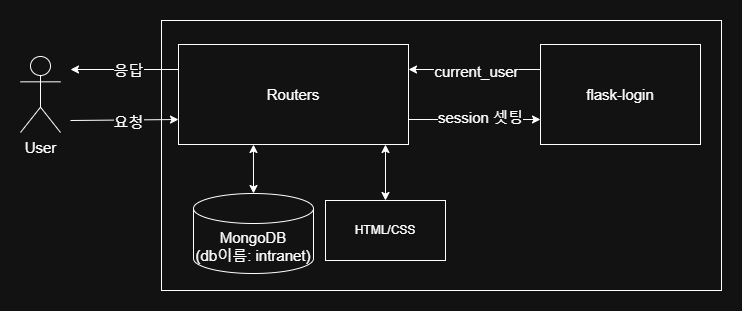

The diagram above was exported from draw.io. Its source (the exported page's mxGraphModel, read from the mxfile embedded in the PNG):
<mxGraphModel dx="1426" dy="849" grid="1" gridSize="10" guides="1" tooltips="1" connect="1" arrows="1" fold="1" page="1" pageScale="1" pageWidth="827" pageHeight="1169" math="0" shadow="0">
  <root>
    <mxCell id="0" />
    <mxCell id="1" parent="0" />
    <mxCell id="mE2ZjwSR8_UmPIu6pWZv-9" value="" style="rounded=0;whiteSpace=wrap;html=1;" parent="1" vertex="1">
      <mxGeometry x="271" y="610" width="560" height="270" as="geometry" />
    </mxCell>
    <mxCell id="mE2ZjwSR8_UmPIu6pWZv-6" style="edgeStyle=orthogonalEdgeStyle;rounded=0;orthogonalLoop=1;jettySize=auto;html=1;exitX=1;exitY=0.75;exitDx=0;exitDy=0;entryX=0;entryY=0.75;entryDx=0;entryDy=0;" parent="1" source="nRAU8he45h2o6bZThgQ3-9" target="nRAU8he45h2o6bZThgQ3-29" edge="1">
      <mxGeometry relative="1" as="geometry" />
    </mxCell>
    <mxCell id="mE2ZjwSR8_UmPIu6pWZv-8" value="session 셋팅" style="edgeLabel;html=1;align=center;verticalAlign=middle;resizable=0;points=[];fontSize=15;" parent="mE2ZjwSR8_UmPIu6pWZv-6" vertex="1" connectable="0">
      <mxGeometry x="0.0758" y="3" relative="1" as="geometry">
        <mxPoint as="offset" />
      </mxGeometry>
    </mxCell>
    <mxCell id="mE2ZjwSR8_UmPIu6pWZv-14" style="edgeStyle=orthogonalEdgeStyle;rounded=0;orthogonalLoop=1;jettySize=auto;html=1;exitX=0;exitY=0.25;exitDx=0;exitDy=0;fontSize=15;" parent="1" source="nRAU8he45h2o6bZThgQ3-9" edge="1">
      <mxGeometry relative="1" as="geometry">
        <mxPoint x="180" y="659" as="targetPoint" />
      </mxGeometry>
    </mxCell>
    <mxCell id="mE2ZjwSR8_UmPIu6pWZv-16" value="응답" style="edgeLabel;html=1;align=center;verticalAlign=middle;resizable=0;points=[];fontSize=15;" parent="mE2ZjwSR8_UmPIu6pWZv-14" vertex="1" connectable="0">
      <mxGeometry x="-0.0599" relative="1" as="geometry">
        <mxPoint as="offset" />
      </mxGeometry>
    </mxCell>
    <mxCell id="nRAU8he45h2o6bZThgQ3-9" value="Routers" style="rounded=0;whiteSpace=wrap;html=1;align=center;fontSize=15;" parent="1" vertex="1">
      <mxGeometry x="288" y="634" width="230" height="100" as="geometry" />
    </mxCell>
    <mxCell id="nRAU8he45h2o6bZThgQ3-14" value="MongoDB&lt;div&gt;(db이름: intranet)&lt;/div&gt;" style="shape=cylinder3;whiteSpace=wrap;html=1;boundedLbl=1;backgroundOutline=1;size=15;fontSize=15;" parent="1" vertex="1">
      <mxGeometry x="303" y="783" width="120" height="80" as="geometry" />
    </mxCell>
    <mxCell id="mE2ZjwSR8_UmPIu6pWZv-5" style="edgeStyle=orthogonalEdgeStyle;rounded=0;orthogonalLoop=1;jettySize=auto;html=1;exitX=0;exitY=0.25;exitDx=0;exitDy=0;entryX=1;entryY=0.25;entryDx=0;entryDy=0;" parent="1" source="nRAU8he45h2o6bZThgQ3-29" target="nRAU8he45h2o6bZThgQ3-9" edge="1">
      <mxGeometry relative="1" as="geometry" />
    </mxCell>
    <mxCell id="mE2ZjwSR8_UmPIu6pWZv-7" value="current_user" style="edgeLabel;html=1;align=center;verticalAlign=middle;resizable=0;points=[];fontSize=15;" parent="mE2ZjwSR8_UmPIu6pWZv-5" vertex="1" connectable="0">
      <mxGeometry x="-0.0175" y="1" relative="1" as="geometry">
        <mxPoint as="offset" />
      </mxGeometry>
    </mxCell>
    <mxCell id="nRAU8he45h2o6bZThgQ3-29" value="&lt;div&gt;flask-login&lt;/div&gt;" style="rounded=0;whiteSpace=wrap;html=1;fontSize=15;" parent="1" vertex="1">
      <mxGeometry x="650" y="634" width="160" height="100" as="geometry" />
    </mxCell>
    <mxCell id="mE2ZjwSR8_UmPIu6pWZv-12" value="User" style="shape=umlActor;verticalLabelPosition=bottom;verticalAlign=top;html=1;outlineConnect=0;fontSize=15;" parent="1" vertex="1">
      <mxGeometry x="130" y="646" width="40" height="76" as="geometry" />
    </mxCell>
    <mxCell id="mE2ZjwSR8_UmPIu6pWZv-15" value="" style="endArrow=classic;html=1;rounded=0;entryX=0;entryY=0.75;entryDx=0;entryDy=0;" parent="1" target="nRAU8he45h2o6bZThgQ3-9" edge="1">
      <mxGeometry width="50" height="50" relative="1" as="geometry">
        <mxPoint x="180" y="710" as="sourcePoint" />
        <mxPoint x="370" y="670" as="targetPoint" />
      </mxGeometry>
    </mxCell>
    <mxCell id="mE2ZjwSR8_UmPIu6pWZv-17" value="&lt;font style=&quot;font-size: 15px;&quot;&gt;요청&lt;/font&gt;" style="edgeLabel;html=1;align=center;verticalAlign=middle;resizable=0;points=[];" parent="mE2ZjwSR8_UmPIu6pWZv-15" vertex="1" connectable="0">
      <mxGeometry x="0.0553" y="-2" relative="1" as="geometry">
        <mxPoint as="offset" />
      </mxGeometry>
    </mxCell>
    <mxCell id="nTnHiQLe871eXeeTv9-K-1" value="HTML/CSS" style="rounded=0;whiteSpace=wrap;html=1;" parent="1" vertex="1">
      <mxGeometry x="435" y="790" width="120" height="60" as="geometry" />
    </mxCell>
    <mxCell id="nTnHiQLe871eXeeTv9-K-15" value="" style="endArrow=classic;startArrow=classic;html=1;rounded=0;entryX=0.5;entryY=0;entryDx=0;entryDy=0;exitX=0.9;exitY=1;exitDx=0;exitDy=0;exitPerimeter=0;" parent="1" source="nRAU8he45h2o6bZThgQ3-9" target="nTnHiQLe871eXeeTv9-K-1" edge="1">
      <mxGeometry width="50" height="50" relative="1" as="geometry">
        <mxPoint x="468" y="784" as="sourcePoint" />
        <mxPoint x="518" y="734" as="targetPoint" />
      </mxGeometry>
    </mxCell>
    <mxCell id="nTnHiQLe871eXeeTv9-K-16" value="" style="endArrow=classic;startArrow=classic;html=1;rounded=0;entryX=0.326;entryY=1;entryDx=0;entryDy=0;entryPerimeter=0;exitX=0.5;exitY=0;exitDx=0;exitDy=0;exitPerimeter=0;" parent="1" source="nRAU8he45h2o6bZThgQ3-14" target="nRAU8he45h2o6bZThgQ3-9" edge="1">
      <mxGeometry width="50" height="50" relative="1" as="geometry">
        <mxPoint x="360" y="783" as="sourcePoint" />
        <mxPoint x="410" y="733" as="targetPoint" />
      </mxGeometry>
    </mxCell>
  </root>
</mxGraphModel>